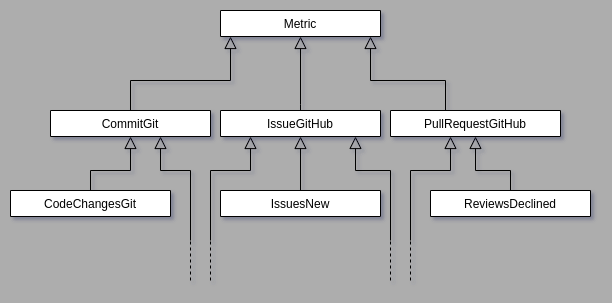

The diagram above was exported from draw.io. Its source (the exported page's mxGraphModel, read from the mxfile embedded in the PNG):
<mxGraphModel dx="868" dy="472" grid="1" gridSize="10" guides="1" tooltips="1" connect="1" arrows="1" fold="1" page="1" pageScale="1" pageWidth="827" pageHeight="1169" background="#ADADAD" math="0" shadow="0">
  <root>
    <mxCell id="WIyWlLk6GJQsqaUBKTNV-0" />
    <mxCell id="WIyWlLk6GJQsqaUBKTNV-1" parent="WIyWlLk6GJQsqaUBKTNV-0" />
    <mxCell id="zkfFHV4jXpPFQw0GAbJ--0" value="Metric" style="swimlane;fontStyle=0;align=center;verticalAlign=top;childLayout=stackLayout;horizontal=1;startSize=26;horizontalStack=0;resizeParent=1;resizeLast=0;collapsible=1;marginBottom=0;rounded=0;shadow=0;strokeWidth=1;" parent="WIyWlLk6GJQsqaUBKTNV-1" vertex="1" collapsed="1">
      <mxGeometry x="330" y="130" width="160" height="26" as="geometry">
        <mxRectangle x="220" y="120" width="160" height="138" as="alternateBounds" />
      </mxGeometry>
    </mxCell>
    <mxCell id="zkfFHV4jXpPFQw0GAbJ--1" value="Name" style="text;align=left;verticalAlign=top;spacingLeft=4;spacingRight=4;overflow=hidden;rotatable=0;points=[[0,0.5],[1,0.5]];portConstraint=eastwest;" parent="zkfFHV4jXpPFQw0GAbJ--0" vertex="1">
      <mxGeometry y="26" width="160" height="26" as="geometry" />
    </mxCell>
    <mxCell id="zkfFHV4jXpPFQw0GAbJ--2" value="Phone Number" style="text;align=left;verticalAlign=top;spacingLeft=4;spacingRight=4;overflow=hidden;rotatable=0;points=[[0,0.5],[1,0.5]];portConstraint=eastwest;rounded=0;shadow=0;html=0;" parent="zkfFHV4jXpPFQw0GAbJ--0" vertex="1">
      <mxGeometry y="52" width="160" height="26" as="geometry" />
    </mxCell>
    <mxCell id="zkfFHV4jXpPFQw0GAbJ--3" value="Email Address" style="text;align=left;verticalAlign=top;spacingLeft=4;spacingRight=4;overflow=hidden;rotatable=0;points=[[0,0.5],[1,0.5]];portConstraint=eastwest;rounded=0;shadow=0;html=0;" parent="zkfFHV4jXpPFQw0GAbJ--0" vertex="1">
      <mxGeometry y="78" width="160" height="26" as="geometry" />
    </mxCell>
    <mxCell id="zkfFHV4jXpPFQw0GAbJ--4" value="" style="line;html=1;strokeWidth=1;align=left;verticalAlign=middle;spacingTop=-1;spacingLeft=3;spacingRight=3;rotatable=0;labelPosition=right;points=[];portConstraint=eastwest;" parent="zkfFHV4jXpPFQw0GAbJ--0" vertex="1">
      <mxGeometry y="104" width="160" height="8" as="geometry" />
    </mxCell>
    <mxCell id="zkfFHV4jXpPFQw0GAbJ--5" value="Purchase Parking Pass" style="text;align=left;verticalAlign=top;spacingLeft=4;spacingRight=4;overflow=hidden;rotatable=0;points=[[0,0.5],[1,0.5]];portConstraint=eastwest;" parent="zkfFHV4jXpPFQw0GAbJ--0" vertex="1">
      <mxGeometry y="112" width="160" height="26" as="geometry" />
    </mxCell>
    <mxCell id="zkfFHV4jXpPFQw0GAbJ--6" value="IssueGitHub" style="swimlane;fontStyle=0;align=center;verticalAlign=top;childLayout=stackLayout;horizontal=1;startSize=26;horizontalStack=0;resizeParent=1;resizeLast=0;collapsible=1;marginBottom=0;rounded=0;shadow=0;strokeWidth=1;" parent="WIyWlLk6GJQsqaUBKTNV-1" vertex="1" collapsed="1">
      <mxGeometry x="330" y="230" width="160" height="26" as="geometry">
        <mxRectangle x="120" y="360" width="160" height="138" as="alternateBounds" />
      </mxGeometry>
    </mxCell>
    <mxCell id="zkfFHV4jXpPFQw0GAbJ--7" value="Student Number" style="text;align=left;verticalAlign=top;spacingLeft=4;spacingRight=4;overflow=hidden;rotatable=0;points=[[0,0.5],[1,0.5]];portConstraint=eastwest;" parent="zkfFHV4jXpPFQw0GAbJ--6" vertex="1">
      <mxGeometry y="26" width="160" height="26" as="geometry" />
    </mxCell>
    <mxCell id="zkfFHV4jXpPFQw0GAbJ--8" value="Average Mark" style="text;align=left;verticalAlign=top;spacingLeft=4;spacingRight=4;overflow=hidden;rotatable=0;points=[[0,0.5],[1,0.5]];portConstraint=eastwest;rounded=0;shadow=0;html=0;" parent="zkfFHV4jXpPFQw0GAbJ--6" vertex="1">
      <mxGeometry y="52" width="160" height="26" as="geometry" />
    </mxCell>
    <mxCell id="zkfFHV4jXpPFQw0GAbJ--9" value="" style="line;html=1;strokeWidth=1;align=left;verticalAlign=middle;spacingTop=-1;spacingLeft=3;spacingRight=3;rotatable=0;labelPosition=right;points=[];portConstraint=eastwest;" parent="zkfFHV4jXpPFQw0GAbJ--6" vertex="1">
      <mxGeometry y="78" width="160" height="8" as="geometry" />
    </mxCell>
    <mxCell id="zkfFHV4jXpPFQw0GAbJ--10" value="Is Eligibale To Enroll" style="text;align=left;verticalAlign=top;spacingLeft=4;spacingRight=4;overflow=hidden;rotatable=0;points=[[0,0.5],[1,0.5]];portConstraint=eastwest;fontStyle=4" parent="zkfFHV4jXpPFQw0GAbJ--6" vertex="1">
      <mxGeometry y="86" width="160" height="26" as="geometry" />
    </mxCell>
    <mxCell id="zkfFHV4jXpPFQw0GAbJ--11" value="Get Seminars Taken" style="text;align=left;verticalAlign=top;spacingLeft=4;spacingRight=4;overflow=hidden;rotatable=0;points=[[0,0.5],[1,0.5]];portConstraint=eastwest;" parent="zkfFHV4jXpPFQw0GAbJ--6" vertex="1">
      <mxGeometry y="112" width="160" height="26" as="geometry" />
    </mxCell>
    <mxCell id="zkfFHV4jXpPFQw0GAbJ--12" value="" style="endArrow=block;endSize=10;endFill=0;shadow=0;strokeWidth=1;rounded=0;edgeStyle=elbowEdgeStyle;elbow=vertical;entryX=0.5;entryY=1;entryDx=0;entryDy=0;" parent="WIyWlLk6GJQsqaUBKTNV-1" source="zkfFHV4jXpPFQw0GAbJ--6" target="zkfFHV4jXpPFQw0GAbJ--0" edge="1">
      <mxGeometry width="160" relative="1" as="geometry">
        <mxPoint x="380" y="207" as="sourcePoint" />
        <mxPoint x="410" y="170" as="targetPoint" />
        <Array as="points">
          <mxPoint x="410" y="224" />
          <mxPoint x="440" y="264" />
          <mxPoint x="470" y="304" />
        </Array>
      </mxGeometry>
    </mxCell>
    <mxCell id="zkfFHV4jXpPFQw0GAbJ--13" value="PullRequestGitHub" style="swimlane;fontStyle=0;align=center;verticalAlign=top;childLayout=stackLayout;horizontal=1;startSize=26;horizontalStack=0;resizeParent=1;resizeLast=0;collapsible=1;marginBottom=0;rounded=0;shadow=0;strokeWidth=1;" parent="WIyWlLk6GJQsqaUBKTNV-1" vertex="1" collapsed="1">
      <mxGeometry x="500" y="230" width="170" height="26" as="geometry">
        <mxRectangle x="330" y="360" width="160" height="70" as="alternateBounds" />
      </mxGeometry>
    </mxCell>
    <mxCell id="zkfFHV4jXpPFQw0GAbJ--14" value="Salary" style="text;align=left;verticalAlign=top;spacingLeft=4;spacingRight=4;overflow=hidden;rotatable=0;points=[[0,0.5],[1,0.5]];portConstraint=eastwest;" parent="zkfFHV4jXpPFQw0GAbJ--13" vertex="1">
      <mxGeometry y="26" width="170" height="26" as="geometry" />
    </mxCell>
    <mxCell id="zkfFHV4jXpPFQw0GAbJ--15" value="" style="line;html=1;strokeWidth=1;align=left;verticalAlign=middle;spacingTop=-1;spacingLeft=3;spacingRight=3;rotatable=0;labelPosition=right;points=[];portConstraint=eastwest;" parent="zkfFHV4jXpPFQw0GAbJ--13" vertex="1">
      <mxGeometry y="52" width="170" height="8" as="geometry" />
    </mxCell>
    <mxCell id="zkfFHV4jXpPFQw0GAbJ--16" value="" style="endArrow=block;endSize=10;endFill=0;shadow=0;strokeWidth=1;rounded=0;edgeStyle=elbowEdgeStyle;elbow=vertical;" parent="WIyWlLk6GJQsqaUBKTNV-1" source="zkfFHV4jXpPFQw0GAbJ--13" edge="1">
      <mxGeometry width="160" relative="1" as="geometry">
        <mxPoint x="390" y="383" as="sourcePoint" />
        <mxPoint x="480" y="156" as="targetPoint" />
        <Array as="points">
          <mxPoint x="555" y="200" />
          <mxPoint x="580" y="310" />
          <mxPoint x="520" y="180" />
        </Array>
      </mxGeometry>
    </mxCell>
    <mxCell id="1FUFpU1UsxF1jJ9g06X9-1" value="" style="endArrow=block;endSize=10;endFill=0;shadow=0;strokeWidth=1;rounded=0;edgeStyle=elbowEdgeStyle;elbow=vertical;exitX=0.5;exitY=0;exitDx=0;exitDy=0;" edge="1" parent="WIyWlLk6GJQsqaUBKTNV-1" source="1FUFpU1UsxF1jJ9g06X9-2">
      <mxGeometry width="160" relative="1" as="geometry">
        <mxPoint x="240" y="370" as="sourcePoint" />
        <mxPoint x="340" y="156" as="targetPoint" />
        <Array as="points">
          <mxPoint x="290" y="200" />
        </Array>
      </mxGeometry>
    </mxCell>
    <mxCell id="1FUFpU1UsxF1jJ9g06X9-2" value="CommitGit" style="swimlane;fontStyle=0;align=center;verticalAlign=top;childLayout=stackLayout;horizontal=1;startSize=26;horizontalStack=0;resizeParent=1;resizeLast=0;collapsible=1;marginBottom=0;rounded=0;shadow=0;strokeWidth=1;" vertex="1" collapsed="1" parent="WIyWlLk6GJQsqaUBKTNV-1">
      <mxGeometry x="160" y="230" width="160" height="26" as="geometry">
        <mxRectangle x="120" y="360" width="160" height="138" as="alternateBounds" />
      </mxGeometry>
    </mxCell>
    <mxCell id="1FUFpU1UsxF1jJ9g06X9-3" value="Student Number" style="text;align=left;verticalAlign=top;spacingLeft=4;spacingRight=4;overflow=hidden;rotatable=0;points=[[0,0.5],[1,0.5]];portConstraint=eastwest;" vertex="1" parent="1FUFpU1UsxF1jJ9g06X9-2">
      <mxGeometry y="26" width="160" height="26" as="geometry" />
    </mxCell>
    <mxCell id="1FUFpU1UsxF1jJ9g06X9-4" value="Average Mark" style="text;align=left;verticalAlign=top;spacingLeft=4;spacingRight=4;overflow=hidden;rotatable=0;points=[[0,0.5],[1,0.5]];portConstraint=eastwest;rounded=0;shadow=0;html=0;" vertex="1" parent="1FUFpU1UsxF1jJ9g06X9-2">
      <mxGeometry y="52" width="160" height="26" as="geometry" />
    </mxCell>
    <mxCell id="1FUFpU1UsxF1jJ9g06X9-5" value="" style="line;html=1;strokeWidth=1;align=left;verticalAlign=middle;spacingTop=-1;spacingLeft=3;spacingRight=3;rotatable=0;labelPosition=right;points=[];portConstraint=eastwest;" vertex="1" parent="1FUFpU1UsxF1jJ9g06X9-2">
      <mxGeometry y="78" width="160" height="8" as="geometry" />
    </mxCell>
    <mxCell id="1FUFpU1UsxF1jJ9g06X9-6" value="Is Eligibale To Enroll" style="text;align=left;verticalAlign=top;spacingLeft=4;spacingRight=4;overflow=hidden;rotatable=0;points=[[0,0.5],[1,0.5]];portConstraint=eastwest;fontStyle=4" vertex="1" parent="1FUFpU1UsxF1jJ9g06X9-2">
      <mxGeometry y="86" width="160" height="26" as="geometry" />
    </mxCell>
    <mxCell id="1FUFpU1UsxF1jJ9g06X9-7" value="Get Seminars Taken" style="text;align=left;verticalAlign=top;spacingLeft=4;spacingRight=4;overflow=hidden;rotatable=0;points=[[0,0.5],[1,0.5]];portConstraint=eastwest;" vertex="1" parent="1FUFpU1UsxF1jJ9g06X9-2">
      <mxGeometry y="112" width="160" height="26" as="geometry" />
    </mxCell>
    <mxCell id="1FUFpU1UsxF1jJ9g06X9-15" value="" style="endArrow=block;endSize=10;endFill=0;shadow=0;strokeWidth=1;rounded=0;edgeStyle=elbowEdgeStyle;elbow=vertical;exitX=0.5;exitY=1;exitDx=0;exitDy=0;entryX=0.5;entryY=1;entryDx=0;entryDy=0;" edge="1" parent="WIyWlLk6GJQsqaUBKTNV-1" source="1FUFpU1UsxF1jJ9g06X9-16" target="1FUFpU1UsxF1jJ9g06X9-2">
      <mxGeometry width="160" relative="1" as="geometry">
        <mxPoint x="120" y="500" as="sourcePoint" />
        <mxPoint x="250" y="260" as="targetPoint" />
        <Array as="points">
          <mxPoint x="220" y="290" />
          <mxPoint x="220" y="300" />
        </Array>
      </mxGeometry>
    </mxCell>
    <mxCell id="1FUFpU1UsxF1jJ9g06X9-16" value="CodeChangesGit" style="swimlane;fontStyle=0;align=center;verticalAlign=top;childLayout=stackLayout;horizontal=1;startSize=26;horizontalStack=0;resizeParent=1;resizeLast=0;collapsible=1;marginBottom=0;rounded=0;shadow=0;strokeWidth=1;direction=west;" vertex="1" collapsed="1" parent="WIyWlLk6GJQsqaUBKTNV-1">
      <mxGeometry x="120" y="310" width="160" height="26" as="geometry">
        <mxRectangle x="120" y="360" width="160" height="138" as="alternateBounds" />
      </mxGeometry>
    </mxCell>
    <mxCell id="1FUFpU1UsxF1jJ9g06X9-17" value="Student Number" style="text;align=left;verticalAlign=top;spacingLeft=4;spacingRight=4;overflow=hidden;rotatable=0;points=[[0,0.5],[1,0.5]];portConstraint=eastwest;" vertex="1" parent="1FUFpU1UsxF1jJ9g06X9-16">
      <mxGeometry y="26" width="160" height="26" as="geometry" />
    </mxCell>
    <mxCell id="1FUFpU1UsxF1jJ9g06X9-18" value="Average Mark" style="text;align=left;verticalAlign=top;spacingLeft=4;spacingRight=4;overflow=hidden;rotatable=0;points=[[0,0.5],[1,0.5]];portConstraint=eastwest;rounded=0;shadow=0;html=0;" vertex="1" parent="1FUFpU1UsxF1jJ9g06X9-16">
      <mxGeometry y="52" width="160" height="26" as="geometry" />
    </mxCell>
    <mxCell id="1FUFpU1UsxF1jJ9g06X9-19" value="" style="line;html=1;strokeWidth=1;align=left;verticalAlign=middle;spacingTop=-1;spacingLeft=3;spacingRight=3;rotatable=0;labelPosition=right;points=[];portConstraint=eastwest;" vertex="1" parent="1FUFpU1UsxF1jJ9g06X9-16">
      <mxGeometry y="78" width="160" height="8" as="geometry" />
    </mxCell>
    <mxCell id="1FUFpU1UsxF1jJ9g06X9-20" value="Is Eligibale To Enroll" style="text;align=left;verticalAlign=top;spacingLeft=4;spacingRight=4;overflow=hidden;rotatable=0;points=[[0,0.5],[1,0.5]];portConstraint=eastwest;fontStyle=4" vertex="1" parent="1FUFpU1UsxF1jJ9g06X9-16">
      <mxGeometry y="86" width="160" height="26" as="geometry" />
    </mxCell>
    <mxCell id="1FUFpU1UsxF1jJ9g06X9-21" value="Get Seminars Taken" style="text;align=left;verticalAlign=top;spacingLeft=4;spacingRight=4;overflow=hidden;rotatable=0;points=[[0,0.5],[1,0.5]];portConstraint=eastwest;" vertex="1" parent="1FUFpU1UsxF1jJ9g06X9-16">
      <mxGeometry y="112" width="160" height="26" as="geometry" />
    </mxCell>
    <mxCell id="1FUFpU1UsxF1jJ9g06X9-31" value="" style="endArrow=block;endSize=10;endFill=0;shadow=0;strokeWidth=1;rounded=0;edgeStyle=elbowEdgeStyle;elbow=vertical;exitX=0.5;exitY=1;exitDx=0;exitDy=0;entryX=0.5;entryY=1;entryDx=0;entryDy=0;" edge="1" parent="WIyWlLk6GJQsqaUBKTNV-1" source="1FUFpU1UsxF1jJ9g06X9-32" target="zkfFHV4jXpPFQw0GAbJ--13">
      <mxGeometry width="160" relative="1" as="geometry">
        <mxPoint x="500" y="510" as="sourcePoint" />
        <mxPoint x="600" y="270" as="targetPoint" />
        <Array as="points">
          <mxPoint x="610" y="290" />
        </Array>
      </mxGeometry>
    </mxCell>
    <mxCell id="1FUFpU1UsxF1jJ9g06X9-32" value="ReviewsDeclined" style="swimlane;fontStyle=0;align=center;verticalAlign=top;childLayout=stackLayout;horizontal=1;startSize=26;horizontalStack=0;resizeParent=1;resizeLast=0;collapsible=1;marginBottom=0;rounded=0;shadow=0;strokeWidth=1;direction=west;" vertex="1" collapsed="1" parent="WIyWlLk6GJQsqaUBKTNV-1">
      <mxGeometry x="540" y="310" width="160" height="26" as="geometry">
        <mxRectangle x="120" y="360" width="160" height="138" as="alternateBounds" />
      </mxGeometry>
    </mxCell>
    <mxCell id="1FUFpU1UsxF1jJ9g06X9-33" value="Student Number" style="text;align=left;verticalAlign=top;spacingLeft=4;spacingRight=4;overflow=hidden;rotatable=0;points=[[0,0.5],[1,0.5]];portConstraint=eastwest;" vertex="1" parent="1FUFpU1UsxF1jJ9g06X9-32">
      <mxGeometry y="26" width="160" height="26" as="geometry" />
    </mxCell>
    <mxCell id="1FUFpU1UsxF1jJ9g06X9-34" value="Average Mark" style="text;align=left;verticalAlign=top;spacingLeft=4;spacingRight=4;overflow=hidden;rotatable=0;points=[[0,0.5],[1,0.5]];portConstraint=eastwest;rounded=0;shadow=0;html=0;" vertex="1" parent="1FUFpU1UsxF1jJ9g06X9-32">
      <mxGeometry y="52" width="160" height="26" as="geometry" />
    </mxCell>
    <mxCell id="1FUFpU1UsxF1jJ9g06X9-35" value="" style="line;html=1;strokeWidth=1;align=left;verticalAlign=middle;spacingTop=-1;spacingLeft=3;spacingRight=3;rotatable=0;labelPosition=right;points=[];portConstraint=eastwest;" vertex="1" parent="1FUFpU1UsxF1jJ9g06X9-32">
      <mxGeometry y="78" width="160" height="8" as="geometry" />
    </mxCell>
    <mxCell id="1FUFpU1UsxF1jJ9g06X9-36" value="Is Eligibale To Enroll" style="text;align=left;verticalAlign=top;spacingLeft=4;spacingRight=4;overflow=hidden;rotatable=0;points=[[0,0.5],[1,0.5]];portConstraint=eastwest;fontStyle=4" vertex="1" parent="1FUFpU1UsxF1jJ9g06X9-32">
      <mxGeometry y="86" width="160" height="26" as="geometry" />
    </mxCell>
    <mxCell id="1FUFpU1UsxF1jJ9g06X9-37" value="Get Seminars Taken" style="text;align=left;verticalAlign=top;spacingLeft=4;spacingRight=4;overflow=hidden;rotatable=0;points=[[0,0.5],[1,0.5]];portConstraint=eastwest;" vertex="1" parent="1FUFpU1UsxF1jJ9g06X9-32">
      <mxGeometry y="112" width="160" height="26" as="geometry" />
    </mxCell>
    <mxCell id="1FUFpU1UsxF1jJ9g06X9-38" value="IssuesNew" style="swimlane;fontStyle=0;align=center;verticalAlign=top;childLayout=stackLayout;horizontal=1;startSize=26;horizontalStack=0;resizeParent=1;resizeLast=0;collapsible=1;marginBottom=0;rounded=0;shadow=0;strokeWidth=1;" vertex="1" collapsed="1" parent="WIyWlLk6GJQsqaUBKTNV-1">
      <mxGeometry x="330" y="310" width="160" height="26" as="geometry">
        <mxRectangle x="120" y="360" width="160" height="138" as="alternateBounds" />
      </mxGeometry>
    </mxCell>
    <mxCell id="1FUFpU1UsxF1jJ9g06X9-39" value="Student Number" style="text;align=left;verticalAlign=top;spacingLeft=4;spacingRight=4;overflow=hidden;rotatable=0;points=[[0,0.5],[1,0.5]];portConstraint=eastwest;" vertex="1" parent="1FUFpU1UsxF1jJ9g06X9-38">
      <mxGeometry y="26" width="160" height="26" as="geometry" />
    </mxCell>
    <mxCell id="1FUFpU1UsxF1jJ9g06X9-40" value="Average Mark" style="text;align=left;verticalAlign=top;spacingLeft=4;spacingRight=4;overflow=hidden;rotatable=0;points=[[0,0.5],[1,0.5]];portConstraint=eastwest;rounded=0;shadow=0;html=0;" vertex="1" parent="1FUFpU1UsxF1jJ9g06X9-38">
      <mxGeometry y="52" width="160" height="26" as="geometry" />
    </mxCell>
    <mxCell id="1FUFpU1UsxF1jJ9g06X9-41" value="" style="line;html=1;strokeWidth=1;align=left;verticalAlign=middle;spacingTop=-1;spacingLeft=3;spacingRight=3;rotatable=0;labelPosition=right;points=[];portConstraint=eastwest;" vertex="1" parent="1FUFpU1UsxF1jJ9g06X9-38">
      <mxGeometry y="78" width="160" height="8" as="geometry" />
    </mxCell>
    <mxCell id="1FUFpU1UsxF1jJ9g06X9-42" value="Is Eligibale To Enroll" style="text;align=left;verticalAlign=top;spacingLeft=4;spacingRight=4;overflow=hidden;rotatable=0;points=[[0,0.5],[1,0.5]];portConstraint=eastwest;fontStyle=4" vertex="1" parent="1FUFpU1UsxF1jJ9g06X9-38">
      <mxGeometry y="86" width="160" height="26" as="geometry" />
    </mxCell>
    <mxCell id="1FUFpU1UsxF1jJ9g06X9-43" value="Get Seminars Taken" style="text;align=left;verticalAlign=top;spacingLeft=4;spacingRight=4;overflow=hidden;rotatable=0;points=[[0,0.5],[1,0.5]];portConstraint=eastwest;" vertex="1" parent="1FUFpU1UsxF1jJ9g06X9-38">
      <mxGeometry y="112" width="160" height="26" as="geometry" />
    </mxCell>
    <mxCell id="1FUFpU1UsxF1jJ9g06X9-44" value="" style="endArrow=block;endSize=10;endFill=0;shadow=0;strokeWidth=1;rounded=0;edgeStyle=elbowEdgeStyle;elbow=vertical;entryX=0.5;entryY=1;entryDx=0;entryDy=0;" edge="1" parent="WIyWlLk6GJQsqaUBKTNV-1" source="1FUFpU1UsxF1jJ9g06X9-38">
      <mxGeometry width="160" relative="1" as="geometry">
        <mxPoint x="380" y="307" as="sourcePoint" />
        <mxPoint x="410" y="256" as="targetPoint" />
        <Array as="points">
          <mxPoint x="410" y="324" />
          <mxPoint x="440" y="364" />
          <mxPoint x="470" y="404" />
        </Array>
      </mxGeometry>
    </mxCell>
    <mxCell id="1FUFpU1UsxF1jJ9g06X9-45" value="" style="endArrow=block;endSize=10;endFill=0;shadow=0;strokeWidth=1;rounded=0;edgeStyle=elbowEdgeStyle;elbow=vertical;entryX=0.5;entryY=1;entryDx=0;entryDy=0;" edge="1" parent="WIyWlLk6GJQsqaUBKTNV-1">
      <mxGeometry width="160" relative="1" as="geometry">
        <mxPoint x="520" y="360" as="sourcePoint" />
        <mxPoint x="560" y="256" as="targetPoint" />
        <Array as="points">
          <mxPoint x="540" y="290" />
          <mxPoint x="540" y="300" />
        </Array>
      </mxGeometry>
    </mxCell>
    <mxCell id="1FUFpU1UsxF1jJ9g06X9-46" value="" style="endArrow=block;endSize=10;endFill=0;shadow=0;strokeWidth=1;rounded=0;edgeStyle=elbowEdgeStyle;elbow=vertical;entryX=0.5;entryY=1;entryDx=0;entryDy=0;" edge="1" parent="WIyWlLk6GJQsqaUBKTNV-1">
      <mxGeometry width="160" relative="1" as="geometry">
        <mxPoint x="320" y="360" as="sourcePoint" />
        <mxPoint x="360" y="256" as="targetPoint" />
        <Array as="points">
          <mxPoint x="340" y="290" />
          <mxPoint x="340" y="300" />
        </Array>
      </mxGeometry>
    </mxCell>
    <mxCell id="1FUFpU1UsxF1jJ9g06X9-47" value="" style="endArrow=block;endSize=10;endFill=0;shadow=0;strokeWidth=1;rounded=0;edgeStyle=elbowEdgeStyle;elbow=vertical;entryX=0.5;entryY=1;entryDx=0;entryDy=0;" edge="1" parent="WIyWlLk6GJQsqaUBKTNV-1">
      <mxGeometry width="160" relative="1" as="geometry">
        <mxPoint x="300" y="360" as="sourcePoint" />
        <mxPoint x="270" y="256" as="targetPoint" />
        <Array as="points">
          <mxPoint x="295" y="290" />
        </Array>
      </mxGeometry>
    </mxCell>
    <mxCell id="1FUFpU1UsxF1jJ9g06X9-48" value="" style="endArrow=block;endSize=10;endFill=0;shadow=0;strokeWidth=1;rounded=0;edgeStyle=elbowEdgeStyle;elbow=vertical;entryX=0.5;entryY=1;entryDx=0;entryDy=0;" edge="1" parent="WIyWlLk6GJQsqaUBKTNV-1">
      <mxGeometry width="160" relative="1" as="geometry">
        <mxPoint x="500" y="360" as="sourcePoint" />
        <mxPoint x="465" y="256" as="targetPoint" />
        <Array as="points">
          <mxPoint x="490" y="290" />
        </Array>
      </mxGeometry>
    </mxCell>
    <mxCell id="1FUFpU1UsxF1jJ9g06X9-50" value="" style="endArrow=none;dashed=1;html=1;" edge="1" parent="WIyWlLk6GJQsqaUBKTNV-1">
      <mxGeometry width="50" height="50" relative="1" as="geometry">
        <mxPoint x="320" y="400" as="sourcePoint" />
        <mxPoint x="320" y="350" as="targetPoint" />
        <Array as="points" />
      </mxGeometry>
    </mxCell>
    <mxCell id="1FUFpU1UsxF1jJ9g06X9-51" value="" style="endArrow=none;dashed=1;html=1;" edge="1" parent="WIyWlLk6GJQsqaUBKTNV-1">
      <mxGeometry width="50" height="50" relative="1" as="geometry">
        <mxPoint x="300" y="400" as="sourcePoint" />
        <mxPoint x="300" y="350" as="targetPoint" />
        <Array as="points" />
      </mxGeometry>
    </mxCell>
    <mxCell id="1FUFpU1UsxF1jJ9g06X9-52" value="" style="endArrow=none;dashed=1;html=1;" edge="1" parent="WIyWlLk6GJQsqaUBKTNV-1">
      <mxGeometry width="50" height="50" relative="1" as="geometry">
        <mxPoint x="500" y="400" as="sourcePoint" />
        <mxPoint x="500" y="350" as="targetPoint" />
        <Array as="points" />
      </mxGeometry>
    </mxCell>
    <mxCell id="1FUFpU1UsxF1jJ9g06X9-53" value="" style="endArrow=none;dashed=1;html=1;" edge="1" parent="WIyWlLk6GJQsqaUBKTNV-1">
      <mxGeometry width="50" height="50" relative="1" as="geometry">
        <mxPoint x="520" y="400" as="sourcePoint" />
        <mxPoint x="520" y="350" as="targetPoint" />
        <Array as="points" />
      </mxGeometry>
    </mxCell>
  </root>
</mxGraphModel>